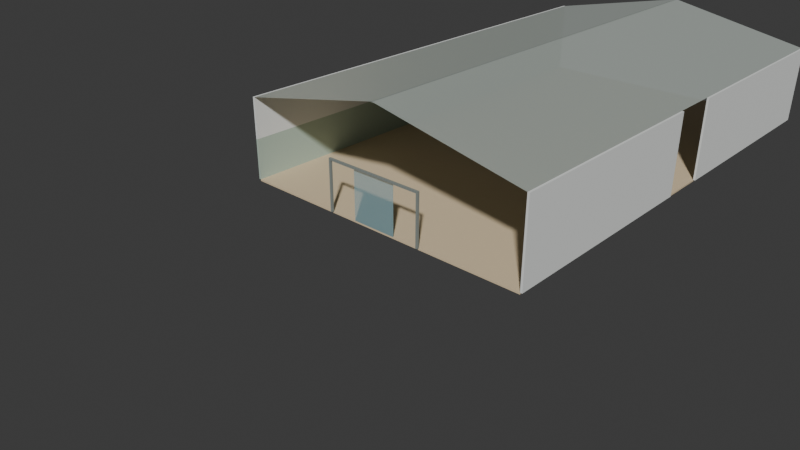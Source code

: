 # Source: rainforest-hall-white-v1.blend  (saved by Blender 4.0.36; exported with 4.5.12 LTS)
import bpy
from mathutils import Matrix  # noqa: F401  (used for matrix-valued properties, if any)

bpy.ops.wm.read_factory_settings(use_empty=True)
scene = bpy.context.scene
scene.name = 'Scene'

# ---- collections
col_00_reference = bpy.data.collections.new('00_REFERENCE'); scene.collection.children.link(col_00_reference)
col_10_architecture = bpy.data.collections.new('10_ARCHITECTURE'); scene.collection.children.link(col_10_architecture)
col_20_provisional_structure = bpy.data.collections.new('20_PROVISIONAL_STRUCTURE'); scene.collection.children.link(col_20_provisional_structure)
col_30_materials = bpy.data.collections.new('30_MATERIALS'); scene.collection.children.link(col_30_materials)
col_90_cameras = bpy.data.collections.new('90_CAMERAS'); scene.collection.children.link(col_90_cameras)

# ---- materials (node trees are filled in below, after node groups)
mat_glass_reference = bpy.data.materials.new('Glass_Reference')
mat_glass_reference.surface_render_method = 'BLENDED'
mat_glass_reference.blend_method = 'BLEND'
mat_glass_reference.use_transparent_shadow = False
mat_glass_reference.diffuse_color = (0.45, 0.72, 0.78, 0.45)
mat_sand = bpy.data.materials.new('Sand')
mat_sand.use_transparent_shadow = False
mat_sand.diffuse_color = (0.72, 0.58, 0.38, 1.0)
mat_screen = bpy.data.materials.new('Screen')
mat_screen.use_transparent_shadow = False
mat_screen.diffuse_color = (0.46, 0.57, 0.48, 1.0)
mat_white_model = bpy.data.materials.new('White_Model')
mat_white_model.use_transparent_shadow = False
mat_white_model.diffuse_color = (0.82, 0.84, 0.82, 1.0)
mat_structure = bpy.data.materials.new('Structure')
mat_structure.use_transparent_shadow = False
mat_structure.diffuse_color = (0.24, 0.27, 0.25, 1.0)
mat_roof_reference = bpy.data.materials.new('Roof_Reference')
mat_roof_reference.surface_render_method = 'BLENDED'
mat_roof_reference.blend_method = 'BLEND'
mat_roof_reference.use_transparent_shadow = False
mat_roof_reference.diffuse_color = (0.72, 0.8, 0.74, 0.45)

# ---- material node trees
mat_glass_reference.use_nodes = True; mat_glass_reference.node_tree.nodes.clear()
_N = mat_glass_reference.node_tree.nodes; _L = mat_glass_reference.node_tree.links
n0 = _N.new('ShaderNodeBsdfPrincipled'); n0.name = 'Principled BSDF'; n0.location = (10, 300)
n0.inputs[0].default_value = (0.45, 0.72, 0.78, 0.45)
n0.inputs[2].default_value = 0.82
n0.inputs[3].default_value = 1.45
n0.inputs[4].default_value = 0.45
n1 = _N.new('ShaderNodeOutputMaterial'); n1.name = 'Material Output'; n1.location = (300, 300)
_L.new(n0.outputs[0], n1.inputs[0])
n1.is_active_output = True
mat_sand.use_nodes = True; mat_sand.node_tree.nodes.clear()
_N = mat_sand.node_tree.nodes; _L = mat_sand.node_tree.links
n0 = _N.new('ShaderNodeBsdfPrincipled'); n0.name = 'Principled BSDF'; n0.location = (10, 300)
n0.inputs[0].default_value = (0.72, 0.58, 0.38, 1.0)
n0.inputs[2].default_value = 0.82
n0.inputs[3].default_value = 1.45
n1 = _N.new('ShaderNodeOutputMaterial'); n1.name = 'Material Output'; n1.location = (300, 300)
_L.new(n0.outputs[0], n1.inputs[0])
n1.is_active_output = True
mat_screen.use_nodes = True; mat_screen.node_tree.nodes.clear()
_N = mat_screen.node_tree.nodes; _L = mat_screen.node_tree.links
n0 = _N.new('ShaderNodeBsdfPrincipled'); n0.name = 'Principled BSDF'; n0.location = (10, 300)
n0.inputs[0].default_value = (0.46, 0.57, 0.48, 1.0)
n0.inputs[2].default_value = 0.82
n0.inputs[3].default_value = 1.45
n1 = _N.new('ShaderNodeOutputMaterial'); n1.name = 'Material Output'; n1.location = (300, 300)
_L.new(n0.outputs[0], n1.inputs[0])
n1.is_active_output = True
mat_white_model.use_nodes = True; mat_white_model.node_tree.nodes.clear()
_N = mat_white_model.node_tree.nodes; _L = mat_white_model.node_tree.links
n0 = _N.new('ShaderNodeBsdfPrincipled'); n0.name = 'Principled BSDF'; n0.location = (10, 300)
n0.inputs[0].default_value = (0.82, 0.84, 0.82, 1.0)
n0.inputs[2].default_value = 0.82
n0.inputs[3].default_value = 1.45
n1 = _N.new('ShaderNodeOutputMaterial'); n1.name = 'Material Output'; n1.location = (300, 300)
_L.new(n0.outputs[0], n1.inputs[0])
n1.is_active_output = True
mat_structure.use_nodes = True; mat_structure.node_tree.nodes.clear()
_N = mat_structure.node_tree.nodes; _L = mat_structure.node_tree.links
n0 = _N.new('ShaderNodeBsdfPrincipled'); n0.name = 'Principled BSDF'; n0.location = (10, 300)
n0.inputs[0].default_value = (0.24, 0.27, 0.25, 1.0)
n0.inputs[2].default_value = 0.82
n0.inputs[3].default_value = 1.45
n1 = _N.new('ShaderNodeOutputMaterial'); n1.name = 'Material Output'; n1.location = (300, 300)
_L.new(n0.outputs[0], n1.inputs[0])
n1.is_active_output = True
mat_roof_reference.use_nodes = True; mat_roof_reference.node_tree.nodes.clear()
_N = mat_roof_reference.node_tree.nodes; _L = mat_roof_reference.node_tree.links
n0 = _N.new('ShaderNodeBsdfPrincipled'); n0.name = 'Principled BSDF'; n0.location = (10, 300)
n0.inputs[0].default_value = (0.72, 0.8, 0.74, 0.45)
n0.inputs[2].default_value = 0.82
n0.inputs[3].default_value = 1.45
n0.inputs[4].default_value = 0.45
n1 = _N.new('ShaderNodeOutputMaterial'); n1.name = 'Material Output'; n1.location = (300, 300)
_L.new(n0.outputs[0], n1.inputs[0])
n1.is_active_output = True

# ---- world
world_world = bpy.data.worlds.new('World'); scene.world = world_world
world_world.use_nodes = True; world_world.node_tree.nodes.clear()
_N = world_world.node_tree.nodes; _L = world_world.node_tree.links
n0 = _N.new('ShaderNodeOutputWorld'); n0.name = 'World Output'; n0.location = (300, 300)
n1 = _N.new('ShaderNodeBackground'); n1.name = 'Background'; n1.location = (10, 300)
n1.inputs[0].default_value = (0.05088, 0.05088, 0.05088, 1.0)
_L.new(n1.outputs[0], n0.inputs[0])
n0.is_active_output = True
world_world.color = (0.05088, 0.05088, 0.05088)
world_world.use_sun_shadow = False
world_world.sun_shadow_jitter_overblur = 0.0

# ---- cameras
cam_dimension_check_camera = bpy.data.cameras.new('Dimension_Check_Camera')
cam_dimension_check_camera.lens = 38.0

# ---- meshes
me_double_door_reference_mesh = bpy.data.meshes.new('double_door_reference_mesh')
me_double_door_reference_mesh.from_pydata([(-1.1, 0.0, 0.0), (1.1, 0.0, 0.0), (1.1, 0.02, 0.0), (-1.1, 0.02, 0.0), (-1.1, 0.0, 2.4), (1.1, 0.0, 2.4), (1.1, 0.02, 2.4), (-1.1, 0.02, 2.4)], [], [(0, 3, 2, 1), (4, 5, 6, 7), (0, 1, 5, 4), (1, 2, 6, 5), (2, 3, 7, 6), (3, 0, 4, 7)])
me_double_door_reference_mesh.materials.append(mat_glass_reference)
me_double_door_reference_mesh.update()
me_sand_floor_mesh = bpy.data.meshes.new('sand_floor_mesh')
me_sand_floor_mesh.from_pydata([(-7.4, 0.0, -0.08), (7.4, 0.0, -0.08), (7.4, 25.0, -0.08), (-7.4, 25.0, -0.08), (-7.4, 0.0, 0.0), (7.4, 0.0, 0.0), (7.4, 25.0, 0.0), (-7.4, 25.0, 0.0)], [], [(0, 3, 2, 1), (4, 5, 6, 7), (0, 1, 5, 4), (1, 2, 6, 5), (2, 3, 7, 6), (3, 0, 4, 7)])
me_sand_floor_mesh.materials.append(mat_sand)
me_sand_floor_mesh.update()
me_left_lower_operable_placeholder_mesh = bpy.data.meshes.new('left_lower_operable_placeholder_mesh')
me_left_lower_operable_placeholder_mesh.from_pydata([(-7.5, 0.0, 0.0), (-7.4, 0.0, 0.0), (-7.4, 25.0, 0.0), (-7.5, 25.0, 0.0), (-7.5, 0.0, 2.0), (-7.4, 0.0, 2.0), (-7.4, 25.0, 2.0), (-7.5, 25.0, 2.0)], [], [(0, 3, 2, 1), (4, 5, 6, 7), (0, 1, 5, 4), (1, 2, 6, 5), (2, 3, 7, 6), (3, 0, 4, 7)])
me_left_lower_operable_placeholder_mesh.materials.append(mat_screen)
me_left_lower_operable_placeholder_mesh.update()
me_left_upper_screen_mesh = bpy.data.meshes.new('left_upper_screen_mesh')
me_left_upper_screen_mesh.from_pydata([(-7.5, 0.0, 2.0), (-7.4, 0.0, 2.0), (-7.4, 25.0, 2.0), (-7.5, 25.0, 2.0), (-7.5, 0.0, 4.0), (-7.4, 0.0, 4.0), (-7.4, 25.0, 4.0), (-7.5, 25.0, 4.0)], [], [(0, 3, 2, 1), (4, 5, 6, 7), (0, 1, 5, 4), (1, 2, 6, 5), (2, 3, 7, 6), (3, 0, 4, 7)])
me_left_upper_screen_mesh.materials.append(mat_white_model)
me_left_upper_screen_mesh.update()
me_right_wall_front_mesh = bpy.data.meshes.new('right_wall_front_mesh')
me_right_wall_front_mesh.from_pydata([(7.4, 0.0, 0.0), (7.5, 0.0, 0.0), (7.5, 11.3, 0.0), (7.4, 11.3, 0.0), (7.4, 0.0, 4.0), (7.5, 0.0, 4.0), (7.5, 11.3, 4.0), (7.4, 11.3, 4.0)], [], [(0, 3, 2, 1), (4, 5, 6, 7), (0, 1, 5, 4), (1, 2, 6, 5), (2, 3, 7, 6), (3, 0, 4, 7)])
me_right_wall_front_mesh.materials.append(mat_white_model)
me_right_wall_front_mesh.update()
me_right_wall_back_mesh = bpy.data.meshes.new('right_wall_back_mesh')
me_right_wall_back_mesh.from_pydata([(7.4, 13.7, 0.0), (7.5, 13.7, 0.0), (7.5, 25.0, 0.0), (7.4, 25.0, 0.0), (7.4, 13.7, 4.0), (7.5, 13.7, 4.0), (7.5, 25.0, 4.0), (7.4, 25.0, 4.0)], [], [(0, 3, 2, 1), (4, 5, 6, 7), (0, 1, 5, 4), (1, 2, 6, 5), (2, 3, 7, 6), (3, 0, 4, 7)])
me_right_wall_back_mesh.materials.append(mat_white_model)
me_right_wall_back_mesh.update()
me_entrance_frame_left_mesh = bpy.data.meshes.new('entrance_frame_left_mesh')
me_entrance_frame_left_mesh.from_pydata([(-2.5, -0.1, 0.0), (-2.4, -0.1, 0.0), (-2.4, 0.0, 0.0), (-2.5, 0.0, 0.0), (-2.5, -0.1, 2.4), (-2.4, -0.1, 2.4), (-2.4, 0.0, 2.4), (-2.5, 0.0, 2.4)], [], [(0, 3, 2, 1), (4, 5, 6, 7), (0, 1, 5, 4), (1, 2, 6, 5), (2, 3, 7, 6), (3, 0, 4, 7)])
me_entrance_frame_left_mesh.materials.append(mat_structure)
me_entrance_frame_left_mesh.update()
me_entrance_frame_right_mesh = bpy.data.meshes.new('entrance_frame_right_mesh')
me_entrance_frame_right_mesh.from_pydata([(2.4, -0.1, 0.0), (2.5, -0.1, 0.0), (2.5, 0.0, 0.0), (2.4, 0.0, 0.0), (2.4, -0.1, 2.4), (2.5, -0.1, 2.4), (2.5, 0.0, 2.4), (2.4, 0.0, 2.4)], [], [(0, 3, 2, 1), (4, 5, 6, 7), (0, 1, 5, 4), (1, 2, 6, 5), (2, 3, 7, 6), (3, 0, 4, 7)])
me_entrance_frame_right_mesh.materials.append(mat_structure)
me_entrance_frame_right_mesh.update()
me_entrance_frame_header_mesh = bpy.data.meshes.new('entrance_frame_header_mesh')
me_entrance_frame_header_mesh.from_pydata([(-2.5, -0.1, 2.4), (2.5, -0.1, 2.4), (2.5, 0.0, 2.4), (-2.5, 0.0, 2.4), (-2.5, -0.1, 2.5), (2.5, -0.1, 2.5), (2.5, 0.0, 2.5), (-2.5, 0.0, 2.5)], [], [(0, 3, 2, 1), (4, 5, 6, 7), (0, 1, 5, 4), (1, 2, 6, 5), (2, 3, 7, 6), (3, 0, 4, 7)])
me_entrance_frame_header_mesh.materials.append(mat_structure)
me_entrance_frame_header_mesh.update()
me_roof_left_mesh = bpy.data.meshes.new('roof_left_mesh')
me_roof_left_mesh.from_pydata([(-7.4, 0.0, 4.0), (0.0, 0.0, 5.5), (0.0, 25.0, 5.5), (-7.4, 25.0, 4.0)], [], [(0, 1, 2, 3)])
me_roof_left_mesh.materials.append(mat_roof_reference)
me_roof_left_mesh.update()
me_roof_right_mesh = bpy.data.meshes.new('roof_right_mesh')
me_roof_right_mesh.from_pydata([(0.0, 0.0, 5.5), (7.4, 0.0, 4.0), (7.4, 25.0, 4.0), (0.0, 25.0, 5.5)], [], [(0, 1, 2, 3)])
me_roof_right_mesh.materials.append(mat_roof_reference)
me_roof_right_mesh.update()
me_ridge_mesh = bpy.data.meshes.new('ridge_mesh')
me_ridge_mesh.from_pydata([(-0.025, 0.0, 5.45), (0.025, 0.0, 5.45), (0.025, 25.0, 5.45), (-0.025, 25.0, 5.45), (-0.025, 0.0, 5.5), (0.025, 0.0, 5.5), (0.025, 25.0, 5.5), (-0.025, 25.0, 5.5)], [], [(0, 3, 2, 1), (4, 5, 6, 7), (0, 1, 5, 4), (1, 2, 6, 5), (2, 3, 7, 6), (3, 0, 4, 7)])
me_ridge_mesh.materials.append(mat_structure)
me_ridge_mesh.update()

# ---- objects
ob_double_door_reference = bpy.data.objects.new('double_door_reference', me_double_door_reference_mesh)
ob_sand_floor = bpy.data.objects.new('sand_floor', me_sand_floor_mesh)
ob_left_lower_operable_placeholder = bpy.data.objects.new('left_lower_operable_placeholder', me_left_lower_operable_placeholder_mesh)
ob_left_upper_screen = bpy.data.objects.new('left_upper_screen', me_left_upper_screen_mesh)
ob_right_wall_front = bpy.data.objects.new('right_wall_front', me_right_wall_front_mesh)
ob_right_wall_back = bpy.data.objects.new('right_wall_back', me_right_wall_back_mesh)
ob_entrance_frame_left = bpy.data.objects.new('entrance_frame_left', me_entrance_frame_left_mesh)
ob_entrance_frame_right = bpy.data.objects.new('entrance_frame_right', me_entrance_frame_right_mesh)
ob_entrance_frame_header = bpy.data.objects.new('entrance_frame_header', me_entrance_frame_header_mesh)
ob_roof_left = bpy.data.objects.new('roof_left', me_roof_left_mesh)
ob_roof_right = bpy.data.objects.new('roof_right', me_roof_right_mesh)
ob_ridge = bpy.data.objects.new('ridge', me_ridge_mesh)
ob_dimension_check_camera = bpy.data.objects.new('Dimension_Check_Camera', cam_dimension_check_camera)

# ---- transforms, parenting, visibility, modifiers, constraints
ob_double_door_reference.location = (0.0, 0.0, 0.0)
ob_sand_floor.location = (0.0, 0.0, 0.0)
ob_left_lower_operable_placeholder.location = (0.0, 0.0, 0.0)
ob_left_upper_screen.location = (0.0, 0.0, 0.0)
ob_right_wall_front.location = (0.0, 0.0, 0.0)
ob_right_wall_back.location = (0.0, 0.0, 0.0)
ob_entrance_frame_left.location = (0.0, 0.0, 0.0)
ob_entrance_frame_right.location = (0.0, 0.0, 0.0)
ob_entrance_frame_header.location = (0.0, 0.0, 0.0)
ob_roof_left.location = (0.0, 0.0, 0.0)
ob_roof_right.location = (0.0, 0.0, 0.0)
ob_ridge.location = (0.0, 0.0, 0.0)
ob_dimension_check_camera.location = (22.0, -22.0, 16.0)
ob_dimension_check_camera.rotation_euler = (1.1, 0.0, 0.7505)

# ---- collection membership
col_00_reference.objects.link(ob_double_door_reference)
col_10_architecture.objects.link(ob_sand_floor)
col_10_architecture.objects.link(ob_left_lower_operable_placeholder)
col_10_architecture.objects.link(ob_left_upper_screen)
col_10_architecture.objects.link(ob_right_wall_front)
col_10_architecture.objects.link(ob_right_wall_back)
col_20_provisional_structure.objects.link(ob_entrance_frame_left)
col_20_provisional_structure.objects.link(ob_entrance_frame_right)
col_20_provisional_structure.objects.link(ob_entrance_frame_header)
col_20_provisional_structure.objects.link(ob_roof_left)
col_20_provisional_structure.objects.link(ob_roof_right)
col_20_provisional_structure.objects.link(ob_ridge)
col_90_cameras.objects.link(ob_dimension_check_camera)

# ---- scene / render settings (as saved in the file)
scene.camera = ob_dimension_check_camera
scene.frame_start = 1; scene.frame_end = 250; scene.frame_set(1)
scene.render.engine = 'BLENDER_EEVEE_NEXT'
scene.cycles.sampling_pattern = 'TABULATED_SOBOL'
bpy.context.view_layer.update()

# ---- added for rendering (the .blend has no usable light): sun
light_auto_sun = bpy.data.lights.new('AutoSun', 'SUN')
light_auto_sun.energy = 3.0
light_auto_sun.angle = 0.0523599
ob_auto_sun = bpy.data.objects.new('AutoSun', light_auto_sun)
scene.collection.objects.link(ob_auto_sun)
ob_auto_sun.rotation_euler = (0.872665, 0.174533, 0.523599)
bpy.context.view_layer.update()
